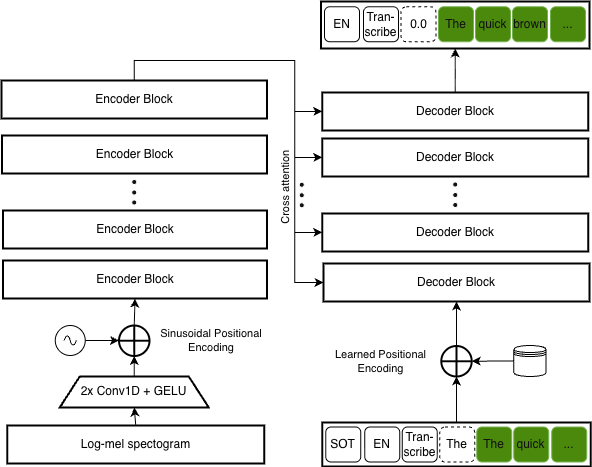

The diagram above was exported from draw.io. Its source (the exported page's mxGraphModel, read from the mxfile embedded in the PNG):
<mxGraphModel dx="1371" dy="876" grid="1" gridSize="10" guides="1" tooltips="1" connect="1" arrows="1" fold="1" page="1" pageScale="1" pageWidth="583" pageHeight="827" background="light-dark(#FFFFFF,#FFFFFF)" math="0" shadow="0">
  <root>
    <mxCell id="0" />
    <mxCell id="1" parent="0" />
    <mxCell id="FF5R0pEcfGUsRHJZ78md-1" parent="1" style="rounded=0;whiteSpace=wrap;html=1;strokeColor=light-dark(#000000,#000000);fillColor=light-dark(#FFFFFF,#FFFFFF);strokeWidth=2;" value="" vertex="1">
      <mxGeometry height="47" width="268.5" x="438.5" y="321" as="geometry" />
    </mxCell>
    <mxCell id="FF5R0pEcfGUsRHJZ78md-2" edge="1" parent="1" source="FF5R0pEcfGUsRHJZ78md-3" style="edgeStyle=orthogonalEdgeStyle;rounded=0;orthogonalLoop=1;jettySize=auto;html=1;exitX=0.5;exitY=0;exitDx=0;exitDy=0;entryX=0;entryY=0.5;entryDx=0;entryDy=0;strokeColor=light-dark(#000000,#000000);" target="FF5R0pEcfGUsRHJZ78md-20">
      <mxGeometry relative="1" as="geometry" />
    </mxCell>
    <mxCell id="FF5R0pEcfGUsRHJZ78md-3" parent="1" style="rounded=0;whiteSpace=wrap;html=1;strokeColor=light-dark(#000000,#000000);fillColor=light-dark(#FFFFFF,#FFFFFF);strokeWidth=2;" value="&lt;font style=&quot;color: light-dark(rgb(0, 0, 0), rgb(0, 0, 0));&quot;&gt;Encoder Block&lt;/font&gt;" vertex="1">
      <mxGeometry height="38" width="265.5" x="119" y="400" as="geometry" />
    </mxCell>
    <mxCell id="FF5R0pEcfGUsRHJZ78md-4" parent="1" style="rounded=0;whiteSpace=wrap;html=1;strokeColor=light-dark(#000000,#000000);fillColor=light-dark(#FFFFFF,#FFFFFF);strokeWidth=2;" value="&lt;font style=&quot;color: light-dark(rgb(0, 0, 0), rgb(0, 0, 0));&quot;&gt;Encoder Block&lt;/font&gt;" vertex="1">
      <mxGeometry height="38" width="265" x="119.5" y="455" as="geometry" />
    </mxCell>
    <mxCell id="FF5R0pEcfGUsRHJZ78md-5" edge="1" parent="1" source="FF5R0pEcfGUsRHJZ78md-6" style="edgeStyle=orthogonalEdgeStyle;rounded=0;orthogonalLoop=1;jettySize=auto;html=1;exitX=0.5;exitY=0;exitDx=0;exitDy=0;entryX=0.5;entryY=1;entryDx=0;entryDy=0;" target="FF5R0pEcfGUsRHJZ78md-7">
      <mxGeometry relative="1" as="geometry" />
    </mxCell>
    <mxCell id="FF5R0pEcfGUsRHJZ78md-6" parent="1" style="rounded=0;whiteSpace=wrap;html=1;strokeColor=light-dark(#000000,#000000);fillColor=light-dark(#FFFFFF,#FFFFFF);strokeWidth=2;" value="&lt;font style=&quot;color: light-dark(rgb(0, 0, 0), rgb(0, 0, 0));&quot;&gt;Encoder Block&lt;/font&gt;" vertex="1">
      <mxGeometry height="38" width="264" x="120.5" y="580" as="geometry" />
    </mxCell>
    <mxCell id="FF5R0pEcfGUsRHJZ78md-7" parent="1" style="rounded=0;whiteSpace=wrap;html=1;strokeColor=light-dark(#000000,#000000);fillColor=light-dark(#FFFFFF,#FFFFFF);strokeWidth=2;" value="&lt;font style=&quot;color: light-dark(rgb(0, 0, 0), rgb(0, 0, 0));&quot;&gt;Encoder Block&lt;/font&gt;" vertex="1">
      <mxGeometry height="38" width="264" x="120.5" y="530" as="geometry" />
    </mxCell>
    <mxCell id="FF5R0pEcfGUsRHJZ78md-8" edge="1" parent="1" source="FF5R0pEcfGUsRHJZ78md-9" style="edgeStyle=orthogonalEdgeStyle;rounded=0;orthogonalLoop=1;jettySize=auto;html=1;exitX=1;exitY=0.5;exitDx=0;exitDy=0;exitPerimeter=0;entryX=0;entryY=0.5;entryDx=0;entryDy=0;strokeColor=light-dark(#000000,#000000);" target="FF5R0pEcfGUsRHJZ78md-11">
      <mxGeometry relative="1" as="geometry" />
    </mxCell>
    <mxCell id="FF5R0pEcfGUsRHJZ78md-9" parent="1" style="pointerEvents=1;verticalLabelPosition=bottom;shadow=0;dashed=0;align=center;html=1;verticalAlign=top;shape=mxgraph.electrical.signal_sources.source;aspect=fixed;points=[[0.5,0,0],[1,0.5,0],[0.5,1,0],[0,0.5,0]];elSignalType=ac;strokeColor=light-dark(#000000,#000000);fillColor=light-dark(#FFFFFF,#FFFFFF);" value="" vertex="1">
      <mxGeometry height="30" width="30" x="172.75" y="645" as="geometry" />
    </mxCell>
    <mxCell id="FF5R0pEcfGUsRHJZ78md-10" edge="1" parent="1" source="FF5R0pEcfGUsRHJZ78md-11" style="edgeStyle=orthogonalEdgeStyle;rounded=0;orthogonalLoop=1;jettySize=auto;html=1;exitX=0.5;exitY=0;exitDx=0;exitDy=0;entryX=0.5;entryY=1;entryDx=0;entryDy=0;strokeColor=light-dark(#000000,#000000);" target="FF5R0pEcfGUsRHJZ78md-6">
      <mxGeometry relative="1" as="geometry" />
    </mxCell>
    <mxCell id="FF5R0pEcfGUsRHJZ78md-11" parent="1" style="shape=orEllipse;perimeter=ellipsePerimeter;whiteSpace=wrap;html=1;backgroundOutline=1;strokeColor=light-dark(#000000,#000000);fillColor=light-dark(#FFFFFF,#FFFFFF);strokeWidth=2;" value="" vertex="1">
      <mxGeometry height="30.5" width="30.5" x="236.5" y="645" as="geometry" />
    </mxCell>
    <mxCell id="FF5R0pEcfGUsRHJZ78md-12" edge="1" parent="1" source="FF5R0pEcfGUsRHJZ78md-13" style="edgeStyle=orthogonalEdgeStyle;rounded=0;orthogonalLoop=1;jettySize=auto;html=1;exitX=0.5;exitY=0;exitDx=0;exitDy=0;entryX=0.5;entryY=1;entryDx=0;entryDy=0;strokeColor=light-dark(#000000,#000000);" target="FF5R0pEcfGUsRHJZ78md-11">
      <mxGeometry relative="1" as="geometry" />
    </mxCell>
    <mxCell id="FF5R0pEcfGUsRHJZ78md-13" parent="1" style="shape=trapezoid;perimeter=trapezoidPerimeter;whiteSpace=wrap;html=1;fixedSize=1;gradientColor=none;fillColor=light-dark(#FFFFFF,#FFFFFF);strokeColor=light-dark(#000000,#000000);strokeWidth=2;" value="&lt;font style=&quot;color: light-dark(rgb(0, 0, 0), rgb(0, 0, 0));&quot;&gt;2x Conv1D + GELU&lt;/font&gt;" vertex="1">
      <mxGeometry height="31" width="149" x="177.25" y="696" as="geometry" />
    </mxCell>
    <mxCell id="FF5R0pEcfGUsRHJZ78md-14" edge="1" parent="1" source="FF5R0pEcfGUsRHJZ78md-15" style="edgeStyle=orthogonalEdgeStyle;rounded=0;orthogonalLoop=1;jettySize=auto;html=1;exitX=0.5;exitY=0;exitDx=0;exitDy=0;entryX=0.5;entryY=1;entryDx=0;entryDy=0;strokeColor=light-dark(#000000,#000000);" target="FF5R0pEcfGUsRHJZ78md-13">
      <mxGeometry relative="1" as="geometry" />
    </mxCell>
    <mxCell id="FF5R0pEcfGUsRHJZ78md-15" parent="1" style="rounded=0;whiteSpace=wrap;html=1;strokeColor=light-dark(#000000,#000000);fillColor=light-dark(#FFFFFF,#FFFFFF);strokeWidth=2;" value="&lt;font style=&quot;color: light-dark(rgb(0, 0, 0), rgb(0, 0, 0));&quot;&gt;Log-mel spectogram&lt;/font&gt;" vertex="1">
      <mxGeometry height="38" width="257" x="124.75" y="745" as="geometry" />
    </mxCell>
    <mxCell id="FF5R0pEcfGUsRHJZ78md-16" parent="1" style="ellipse;whiteSpace=wrap;html=1;aspect=fixed;" value="" vertex="1">
      <mxGeometry height="5" width="5" x="249.25" y="499" as="geometry" />
    </mxCell>
    <mxCell id="FF5R0pEcfGUsRHJZ78md-17" parent="1" style="ellipse;whiteSpace=wrap;html=1;aspect=fixed;" value="" vertex="1">
      <mxGeometry height="5" width="5" x="249.25" y="509.5" as="geometry" />
    </mxCell>
    <mxCell id="FF5R0pEcfGUsRHJZ78md-18" parent="1" style="ellipse;whiteSpace=wrap;html=1;aspect=fixed;" value="" vertex="1">
      <mxGeometry height="5" width="5" x="249.25" y="519.5" as="geometry" />
    </mxCell>
    <mxCell id="FF5R0pEcfGUsRHJZ78md-19" edge="1" parent="1" source="FF5R0pEcfGUsRHJZ78md-20" style="edgeStyle=orthogonalEdgeStyle;rounded=0;orthogonalLoop=1;jettySize=auto;html=1;exitX=0.5;exitY=0;exitDx=0;exitDy=0;entryX=0.5;entryY=1;entryDx=0;entryDy=0;strokeColor=light-dark(#000000,#000000);" target="FF5R0pEcfGUsRHJZ78md-1">
      <mxGeometry relative="1" as="geometry" />
    </mxCell>
    <mxCell id="FF5R0pEcfGUsRHJZ78md-20" parent="1" style="rounded=0;whiteSpace=wrap;html=1;strokeColor=light-dark(#000000,#000000);fillColor=light-dark(#FFFFFF,#FFFFFF);strokeWidth=2;" value="&lt;font style=&quot;color: light-dark(rgb(0, 0, 0), rgb(0, 0, 0));&quot;&gt;Decoder Block&lt;/font&gt;" vertex="1">
      <mxGeometry height="38" width="266" x="439.75" y="412" as="geometry" />
    </mxCell>
    <mxCell id="FF5R0pEcfGUsRHJZ78md-21" edge="1" parent="1" source="FF5R0pEcfGUsRHJZ78md-22" style="edgeStyle=orthogonalEdgeStyle;rounded=0;orthogonalLoop=1;jettySize=auto;html=1;exitX=0;exitY=0.5;exitDx=0;exitDy=0;startArrow=classic;startFill=1;strokeColor=light-dark(#000000,#000000);endArrow=none;endFill=0;">
      <mxGeometry relative="1" as="geometry">
        <mxPoint x="412.15384615384613" y="428.57692307692304" as="targetPoint" />
      </mxGeometry>
    </mxCell>
    <mxCell id="FF5R0pEcfGUsRHJZ78md-22" parent="1" style="rounded=0;whiteSpace=wrap;html=1;strokeColor=light-dark(#000000,#000000);fillColor=light-dark(#FFFFFF,#FFFFFF);strokeWidth=2;fontColor=light-dark(#000000,#000000);" value="&lt;span style=&quot;&quot;&gt;Decoder Block&lt;/span&gt;" vertex="1">
      <mxGeometry height="38" width="266" x="439.75" y="458" as="geometry" />
    </mxCell>
    <mxCell id="FF5R0pEcfGUsRHJZ78md-23" edge="1" parent="1" source="FF5R0pEcfGUsRHJZ78md-24" style="edgeStyle=orthogonalEdgeStyle;rounded=0;orthogonalLoop=1;jettySize=auto;html=1;exitX=0;exitY=0.5;exitDx=0;exitDy=0;startArrow=classic;startFill=1;endArrow=none;endFill=0;strokeColor=light-dark(#000000,#000000);">
      <mxGeometry relative="1" as="geometry">
        <mxPoint x="412.21391752577324" y="551.4020618556701" as="targetPoint" />
      </mxGeometry>
    </mxCell>
    <mxCell id="FF5R0pEcfGUsRHJZ78md-24" parent="1" style="rounded=0;whiteSpace=wrap;html=1;strokeColor=light-dark(#000000,#000000);fillColor=light-dark(#FFFFFF,#FFFFFF);strokeWidth=2;fontColor=light-dark(#000000,#000000);" value="&lt;span style=&quot;&quot;&gt;Decoder Block&lt;/span&gt;" vertex="1">
      <mxGeometry height="38" width="266" x="441" y="583" as="geometry" />
    </mxCell>
    <mxCell id="FF5R0pEcfGUsRHJZ78md-25" edge="1" parent="1" source="FF5R0pEcfGUsRHJZ78md-26" style="edgeStyle=orthogonalEdgeStyle;rounded=0;orthogonalLoop=1;jettySize=auto;html=1;exitX=0;exitY=0.5;exitDx=0;exitDy=0;strokeColor=light-dark(#000000,#000000);startArrow=classic;startFill=1;endArrow=none;endFill=0;">
      <mxGeometry relative="1" as="geometry">
        <mxPoint x="412.17276422764223" y="476.8780487804878" as="targetPoint" />
      </mxGeometry>
    </mxCell>
    <mxCell id="FF5R0pEcfGUsRHJZ78md-26" parent="1" style="rounded=0;whiteSpace=wrap;html=1;strokeColor=light-dark(#000000,#000000);fillColor=light-dark(#FFFFFF,#FFFFFF);strokeWidth=2;fontColor=light-dark(#000000,#000000);" value="&lt;span style=&quot;&quot;&gt;Decoder Block&lt;/span&gt;" vertex="1">
      <mxGeometry height="38" width="266" x="439.75" y="533" as="geometry" />
    </mxCell>
    <mxCell id="FF5R0pEcfGUsRHJZ78md-27" parent="1" style="ellipse;whiteSpace=wrap;html=1;aspect=fixed;" value="" vertex="1">
      <mxGeometry height="5" width="5" x="570.25" y="501.5" as="geometry" />
    </mxCell>
    <mxCell id="FF5R0pEcfGUsRHJZ78md-28" parent="1" style="ellipse;whiteSpace=wrap;html=1;aspect=fixed;" value="" vertex="1">
      <mxGeometry height="5" width="5" x="570.25" y="512" as="geometry" />
    </mxCell>
    <mxCell id="FF5R0pEcfGUsRHJZ78md-29" parent="1" style="ellipse;whiteSpace=wrap;html=1;aspect=fixed;" value="" vertex="1">
      <mxGeometry height="5" width="5" x="570.25" y="522" as="geometry" />
    </mxCell>
    <mxCell id="FF5R0pEcfGUsRHJZ78md-30" parent="1" style="rounded=1;whiteSpace=wrap;html=1;labelBackgroundColor=none;strokeColor=light-dark(#000000,#000000);fillColor=light-dark(#FFFFFF,#FFFFFF);fontColor=light-dark(#000000,#000000);" value="EN" vertex="1">
      <mxGeometry height="35" width="35" x="442" y="326.25" as="geometry" />
    </mxCell>
    <mxCell id="FF5R0pEcfGUsRHJZ78md-31" parent="1" style="rounded=1;whiteSpace=wrap;html=1;labelBackgroundColor=none;strokeColor=light-dark(#000000,#000000);fillColor=light-dark(#FFFFFF,#FFFFFF);fontColor=light-dark(#000000,#000000);" value="Tran-scribe" vertex="1">
      <mxGeometry height="35" width="35" x="481" y="326.25" as="geometry" />
    </mxCell>
    <mxCell id="FF5R0pEcfGUsRHJZ78md-32" parent="1" style="rounded=1;whiteSpace=wrap;html=1;labelBackgroundColor=none;strokeColor=#2D7600;fillColor=#60a917;fontColor=#ffffff;" value="The" vertex="1">
      <mxGeometry height="35" width="35" x="556" y="326.25" as="geometry" />
    </mxCell>
    <mxCell id="FF5R0pEcfGUsRHJZ78md-33" parent="1" style="rounded=1;whiteSpace=wrap;html=1;labelBackgroundColor=none;strokeColor=light-dark(#000000,#000000);fillColor=light-dark(#FFFFFF,#FFFFFF);dashed=1;fontColor=light-dark(#000000,#000000);" value="0.0" vertex="1">
      <mxGeometry height="35" width="35" x="518.5" y="326.25" as="geometry" />
    </mxCell>
    <mxCell id="FF5R0pEcfGUsRHJZ78md-34" parent="1" style="rounded=1;whiteSpace=wrap;html=1;labelBackgroundColor=none;strokeColor=#2D7600;fillColor=#60a917;fontColor=#ffffff;" value="quick" vertex="1">
      <mxGeometry height="35" width="35" x="593" y="326.25" as="geometry" />
    </mxCell>
    <mxCell id="FF5R0pEcfGUsRHJZ78md-35" parent="1" style="rounded=1;whiteSpace=wrap;html=1;labelBackgroundColor=none;strokeColor=#2D7600;fillColor=#60a917;fontColor=#ffffff;" value="brown" vertex="1">
      <mxGeometry height="35" width="35" x="630" y="326.25" as="geometry" />
    </mxCell>
    <mxCell id="FF5R0pEcfGUsRHJZ78md-36" parent="1" style="rounded=1;whiteSpace=wrap;html=1;labelBackgroundColor=none;strokeColor=#2D7600;fillColor=#60a917;fontColor=#ffffff;" value="..." vertex="1">
      <mxGeometry height="35" width="35" x="668" y="326.25" as="geometry" />
    </mxCell>
    <mxCell id="FF5R0pEcfGUsRHJZ78md-37" edge="1" parent="1" source="FF5R0pEcfGUsRHJZ78md-38" style="edgeStyle=orthogonalEdgeStyle;rounded=0;orthogonalLoop=1;jettySize=auto;html=1;exitX=0.5;exitY=0;exitDx=0;exitDy=0;entryX=0.5;entryY=1;entryDx=0;entryDy=0;strokeColor=light-dark(#000000,#000000);" target="FF5R0pEcfGUsRHJZ78md-24">
      <mxGeometry relative="1" as="geometry" />
    </mxCell>
    <mxCell id="FF5R0pEcfGUsRHJZ78md-38" parent="1" style="shape=orEllipse;perimeter=ellipsePerimeter;whiteSpace=wrap;html=1;backgroundOutline=1;strokeColor=light-dark(#000000,#000000);fillColor=light-dark(#FFFFFF,#FFFFFF);strokeWidth=2;" value="" vertex="1">
      <mxGeometry height="30.5" width="30.5" x="558.75" y="665.5" as="geometry" />
    </mxCell>
    <mxCell id="FF5R0pEcfGUsRHJZ78md-39" edge="1" parent="1" source="FF5R0pEcfGUsRHJZ78md-40" style="edgeStyle=orthogonalEdgeStyle;rounded=0;orthogonalLoop=1;jettySize=auto;html=1;exitX=0.5;exitY=0;exitDx=0;exitDy=0;entryX=0.5;entryY=1;entryDx=0;entryDy=0;strokeColor=light-dark(#000000,#000000);" target="FF5R0pEcfGUsRHJZ78md-38">
      <mxGeometry relative="1" as="geometry" />
    </mxCell>
    <mxCell id="FF5R0pEcfGUsRHJZ78md-40" parent="1" style="rounded=0;whiteSpace=wrap;html=1;strokeColor=light-dark(#000000,#000000);fillColor=light-dark(#FFFFFF,#FFFFFF);strokeWidth=2;" value="" vertex="1">
      <mxGeometry height="44" width="268.5" x="439.75" y="742" as="geometry" />
    </mxCell>
    <mxCell id="FF5R0pEcfGUsRHJZ78md-41" parent="1" style="rounded=1;whiteSpace=wrap;html=1;labelBackgroundColor=none;strokeColor=light-dark(#000000,#000000);fillColor=light-dark(#FFFFFF,#FFFFFF);fontColor=light-dark(#000000,#000000);" value="SOT" vertex="1">
      <mxGeometry height="35" width="35" x="443.25" y="746.5" as="geometry" />
    </mxCell>
    <mxCell id="FF5R0pEcfGUsRHJZ78md-42" parent="1" style="rounded=1;whiteSpace=wrap;html=1;labelBackgroundColor=none;strokeColor=light-dark(#000000,#000000);fillColor=light-dark(#FFFFFF,#FFFFFF);fontColor=light-dark(#000000,#000000);" value="EN" vertex="1">
      <mxGeometry height="35" width="35" x="482.25" y="746.5" as="geometry" />
    </mxCell>
    <mxCell id="FF5R0pEcfGUsRHJZ78md-43" parent="1" style="rounded=1;whiteSpace=wrap;html=1;labelBackgroundColor=none;fillColor=light-dark(#FFFFFF,#FFFFFF);fontColor=light-dark(#000000,#000000);strokeColor=light-dark(#000000,#000000);dashed=1;" value="The" vertex="1">
      <mxGeometry height="35" width="35" x="557.25" y="746.5" as="geometry" />
    </mxCell>
    <mxCell id="FF5R0pEcfGUsRHJZ78md-44" parent="1" style="rounded=1;whiteSpace=wrap;html=1;labelBackgroundColor=none;strokeColor=light-dark(#000000,#000000);fillColor=light-dark(#FFFFFF,#FFFFFF);fontColor=light-dark(#000000,#000000);" value="Tran-scribe" vertex="1">
      <mxGeometry height="35" width="35" x="519.75" y="746.5" as="geometry" />
    </mxCell>
    <mxCell id="FF5R0pEcfGUsRHJZ78md-45" parent="1" style="rounded=1;whiteSpace=wrap;html=1;labelBackgroundColor=none;strokeColor=#2D7600;fillColor=#60a917;fontColor=#ffffff;" value="The" vertex="1">
      <mxGeometry height="35" width="35" x="594.25" y="746.5" as="geometry" />
    </mxCell>
    <mxCell id="FF5R0pEcfGUsRHJZ78md-46" parent="1" style="rounded=1;whiteSpace=wrap;html=1;labelBackgroundColor=none;strokeColor=#2D7600;fillColor=#60a917;fontColor=#ffffff;" value="quick" vertex="1">
      <mxGeometry height="35" width="35" x="631.25" y="746.5" as="geometry" />
    </mxCell>
    <mxCell id="FF5R0pEcfGUsRHJZ78md-47" parent="1" style="rounded=1;whiteSpace=wrap;html=1;labelBackgroundColor=none;strokeColor=#2D7600;fillColor=#60a917;fontColor=#ffffff;" value="..." vertex="1">
      <mxGeometry height="35" width="35" x="669.25" y="746.5" as="geometry" />
    </mxCell>
    <mxCell id="FF5R0pEcfGUsRHJZ78md-48" parent="1" style="rounded=0;whiteSpace=wrap;html=1;strokeColor=default;fillColor=light-dark(#FFFFFF,#FFFFFF);fontColor=light-dark(#000000,#000000);fontSize=11;" value="Sinusoidal Positional Encoding" vertex="1">
      <mxGeometry height="60" width="112" x="272.5" y="630.25" as="geometry" />
    </mxCell>
    <mxCell id="FF5R0pEcfGUsRHJZ78md-49" parent="1" style="rounded=0;whiteSpace=wrap;html=1;strokeColor=default;fillColor=light-dark(#FFFFFF,#FFFFFF);fontColor=light-dark(#000000,#000000);fontSize=11;" value="Learned Positional Encoding" vertex="1">
      <mxGeometry height="60" width="101" x="448" y="650.75" as="geometry" />
    </mxCell>
    <mxCell id="FF5R0pEcfGUsRHJZ78md-50" edge="1" parent="1" source="FF5R0pEcfGUsRHJZ78md-51" style="edgeStyle=orthogonalEdgeStyle;rounded=0;orthogonalLoop=1;jettySize=auto;html=1;exitX=0;exitY=0.5;exitDx=0;exitDy=0;entryX=1;entryY=0.5;entryDx=0;entryDy=0;strokeColor=light-dark(#000000,#000000);" target="FF5R0pEcfGUsRHJZ78md-38">
      <mxGeometry relative="1" as="geometry" />
    </mxCell>
    <mxCell id="FF5R0pEcfGUsRHJZ78md-51" parent="1" style="shape=datastore;whiteSpace=wrap;html=1;fillColor=light-dark(#FFFFFF,#FFFFFF);strokeColor=light-dark(#000000,#000000);" value="" vertex="1">
      <mxGeometry height="31" width="32.25" x="631.37" y="665" as="geometry" />
    </mxCell>
    <mxCell id="FF5R0pEcfGUsRHJZ78md-52" parent="1" style="ellipse;whiteSpace=wrap;html=1;aspect=fixed;" value="" vertex="1">
      <mxGeometry height="5" width="5" x="416.75" y="501.75" as="geometry" />
    </mxCell>
    <mxCell id="FF5R0pEcfGUsRHJZ78md-53" parent="1" style="ellipse;whiteSpace=wrap;html=1;aspect=fixed;" value="" vertex="1">
      <mxGeometry height="5" width="5" x="416.75" y="512.25" as="geometry" />
    </mxCell>
    <mxCell id="FF5R0pEcfGUsRHJZ78md-54" parent="1" style="ellipse;whiteSpace=wrap;html=1;aspect=fixed;" value="" vertex="1">
      <mxGeometry height="5" width="5" x="416.75" y="522.25" as="geometry" />
    </mxCell>
    <mxCell id="FF5R0pEcfGUsRHJZ78md-55" parent="1" style="rounded=0;whiteSpace=wrap;html=1;strokeColor=default;fillColor=light-dark(#FFFFFF,#FFFFFF);fontColor=light-dark(#000000,#000000);fontSize=11;rotation=-90;" value="Cross attention" vertex="1">
      <mxGeometry height="16" width="112" x="346.75" y="499" as="geometry" />
    </mxCell>
  </root>
</mxGraphModel>